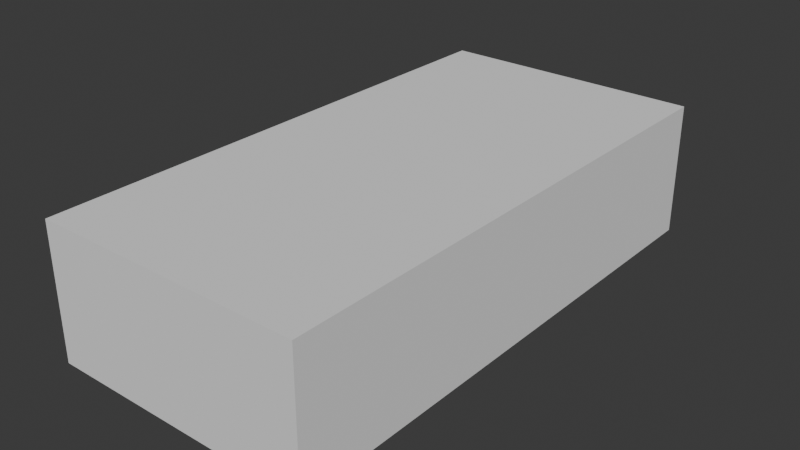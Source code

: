 # Source: chassis.blend  (saved by Blender 4.0.36; exported with 4.5.12 LTS)
import bpy
from mathutils import Matrix  # noqa: F401  (used for matrix-valued properties, if any)

bpy.ops.wm.read_factory_settings(use_empty=True)
scene = bpy.context.scene
scene.name = 'Scene'

# ---- collections
col_collection = bpy.data.collections.new('Collection'); scene.collection.children.link(col_collection)

# ---- world
world_world = bpy.data.worlds.new('World'); scene.world = world_world
world_world.use_nodes = True; world_world.node_tree.nodes.clear()
_N = world_world.node_tree.nodes; _L = world_world.node_tree.links
n0 = _N.new('ShaderNodeOutputWorld'); n0.name = 'World Output'; n0.location = (300, 300)
n1 = _N.new('ShaderNodeBackground'); n1.name = 'Background'; n1.location = (10, 300)
n1.inputs[0].default_value = (0.05088, 0.05088, 0.05088, 1.0)
_L.new(n1.outputs[0], n0.inputs[0])
n0.is_active_output = True
world_world.color = (0.05088, 0.05088, 0.05088)
world_world.use_sun_shadow = False
world_world.sun_shadow_jitter_overblur = 0.0

# ---- meshes
me_cube_002 = bpy.data.meshes.new('Cube.002')
me_cube_002.from_pydata([(-1.0, -2.0, -0.5), (-1.0, -2.0, 0.5), (-1.0, 2.0, -0.5), (-1.0, 2.0, 0.5), (1.0, -2.0, -0.5), (1.0, -2.0, 0.5), (1.0, 2.0, -0.5), (1.0, 2.0, 0.5)], [], [(0, 1, 3, 2), (2, 3, 7, 6), (6, 7, 5, 4), (4, 5, 1, 0), (2, 6, 4, 0), (7, 3, 1, 5)])
_uv = me_cube_002.uv_layers.new(name='UVMap')
_uv.uv.foreach_set('vector', [0.375, 0.0, 0.625, 0.0, 0.625, 0.25, 0.375, 0.25, 0.375, 0.25, 0.625, 0.25, 0.625, 0.5, 0.375, 0.5, 0.375, 0.5, 0.625, 0.5, 0.625, 0.75, 0.375, 0.75, 0.375, 0.75, 0.625, 0.75, 0.625, 1.0, 0.375, 1.0, 0.125, 0.5, 0.375, 0.5, 0.375, 0.75, 0.125, 0.75, 0.625, 0.5, 0.875, 0.5, 0.875, 0.75, 0.625, 0.75])
me_cube_002.update()

# ---- objects
ob_mesh0 = bpy.data.objects.new('Mesh0', me_cube_002)

# ---- transforms, parenting, visibility, modifiers, constraints
ob_mesh0.location = (0.0, 0.0, 0.5)

# ---- collection membership
scene.collection.objects.link(ob_mesh0)

# ---- scene / render settings (as saved in the file)
scene.frame_start = 1; scene.frame_end = 250; scene.frame_set(1)
scene.render.engine = 'BLENDER_EEVEE_NEXT'
scene.cycles.sampling_pattern = 'TABULATED_SOBOL'
bpy.context.view_layer.update()

# ---- added for rendering (the .blend has no active camera and no usable light): camera, sun
cam_auto = bpy.data.cameras.new('AutoCamera')
cam_auto.lens = 50.0
cam_auto.sensor_width = 36.0
cam_auto.clip_end = 1000.0
ob_auto_camera = bpy.data.objects.new('AutoCamera', cam_auto)
scene.collection.objects.link(ob_auto_camera)
ob_auto_camera.location = (4.23991, -5.08789, 3.89193)
ob_auto_camera.rotation_euler = (1.09748, -7.21219e-08, 0.694738)
scene.camera = ob_auto_camera
light_auto_sun = bpy.data.lights.new('AutoSun', 'SUN')
light_auto_sun.energy = 3.0
light_auto_sun.angle = 0.0523599
ob_auto_sun = bpy.data.objects.new('AutoSun', light_auto_sun)
scene.collection.objects.link(ob_auto_sun)
ob_auto_sun.rotation_euler = (0.872665, 0.174533, 0.523599)
bpy.context.view_layer.update()

